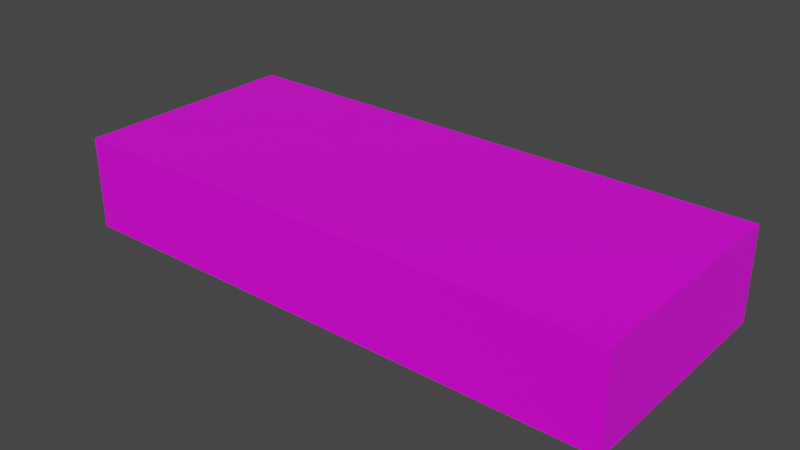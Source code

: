 # Source: Medicine_2.blend  (saved by Blender 2.91.10; exported with 4.5.12 LTS)
import bpy
from mathutils import Matrix  # noqa: F401  (used for matrix-valued properties, if any)

bpy.ops.wm.read_factory_settings(use_empty=True)
scene = bpy.context.scene
scene.name = 'Scene'

# ---- collections
col_collection = bpy.data.collections.new('Collection'); scene.collection.children.link(col_collection)

# ---- images (referenced by path relative to the original .blend; pixels are not part of the script)
import os
ASSET_DIR = os.environ.get("B2B_ASSET_DIR", "")  # directory of the original .blend (textures are referenced by path, not embedded)
HERE = os.path.dirname(os.path.abspath(__file__))  # packed textures are extracted next to this script under _unpacked/

def load_image(name, relpath, width, height, colorspace="sRGB"):
    """Load a texture the original file referenced (path relative to the .blend, or extracted next to this script)."""
    p = next((c for c in (os.path.join(HERE, relpath), os.path.join(ASSET_DIR, relpath)) if relpath and os.path.exists(c)), "")
    if p:
        img = bpy.data.images.load(p, check_existing=True)
        img.name = name
    else:  # same state as the original file: an image datablock whose file is absent (Cycles renders it pink)
        img = bpy.data.images.new(name, width, height)
        img.source = "FILE"
        img.filepath = "//" + (relpath or name)
    img.colorspace_settings.name = colorspace
    return img
img_texture_2_png = load_image('Texture 2.png', 'Texture 2.png', 1024, 1024, 'sRGB')

# ---- materials (node trees are filled in below, after node groups)
mat_material = bpy.data.materials.new('Material')
mat_material.alpha_threshold = 0.0
mat_material.use_transparent_shadow = False
mat_material.line_color = (0.0, 0.0, 0.0, 1.0)

# ---- material node trees
mat_material.use_nodes = True; mat_material.node_tree.nodes.clear()
_N = mat_material.node_tree.nodes; _L = mat_material.node_tree.links
n0 = _N.new('ShaderNodeOutputMaterial'); n0.name = 'Material Output'; n0.location = (300, 300)
n1 = _N.new('ShaderNodeBsdfPrincipled'); n1.name = 'Principled BSDF'; n1.location = (10, 300)
n1.distribution = 'GGX'
n1.subsurface_method = 'BURLEY'
n1.inputs[2].default_value = 0.4
n1.inputs[3].default_value = 1.45
n1.inputs[27].default_value = (0.0, 0.0, 0.0, 1.0)
n1.inputs[28].default_value = 1.0
n2 = _N.new('ShaderNodeBump'); n2.name = 'Bump'; n2.location = (-177, 3)
n2.inputs[1].default_value = 1.0
n2.inputs[2].default_value = 1.0
n3 = _N.new('ShaderNodeTexImage'); n3.name = 'Image Texture'; n3.location = (-512, 144)
n3.image = img_texture_2_png
_L.new(n1.outputs[0], n0.inputs[0])
_L.new(n3.outputs[0], n1.inputs[0])
_L.new(n3.outputs[1], n2.inputs[3])
n0.is_active_output = True

# ---- world
world_world = bpy.data.worlds.new('World'); scene.world = world_world
world_world.use_nodes = True; world_world.node_tree.nodes.clear()
_N = world_world.node_tree.nodes; _L = world_world.node_tree.links
n0 = _N.new('ShaderNodeOutputWorld'); n0.name = 'World Output'; n0.location = (300, 300)
n1 = _N.new('ShaderNodeBackground'); n1.name = 'Background'; n1.location = (10, 300)
n1.inputs[0].default_value = (0.05088, 0.05088, 0.05088, 1.0)
_L.new(n1.outputs[0], n0.inputs[0])
n0.is_active_output = True
world_world.color = (0.05088, 0.05088, 0.05088)
world_world.use_sun_shadow = False
world_world.sun_shadow_jitter_overblur = 0.0

# ---- meshes
me_cube = bpy.data.meshes.new('Cube')
me_cube.from_pydata([(1.0, 1.0, 1.0), (1.0, 1.0, -1.0), (1.0, -1.0, 1.0), (1.0, -1.0, -1.0), (-1.0, 1.0, 1.0), (-1.0, 1.0, -1.0), (-1.0, -1.0, 1.0), (-1.0, -1.0, -1.0)], [], [(0, 4, 6, 2), (3, 2, 6, 7), (7, 6, 4, 5), (5, 1, 3, 7), (1, 0, 2, 3), (5, 4, 0, 1)])
_uv = me_cube.uv_layers.new(name='UVMap')
_uv.uv.foreach_set('vector', [0.08835, 0.6572, 0.95, 0.6572, 0.95, 0.3761, 0.08835, 0.3761, 0.003109, 0.8942, 0.003109, 0.9918, 0.378, 0.9918, 0.378, 0.8942, 0.9515, 0.9736, 0.9515, 0.6926, 0.9546, 0.6926, 0.9546, 0.9736, -0.007473, 0.3253, 1.002, 0.3253, 1.002, -0.02347, -0.007473, -0.02347, 0.9186, 0.9466, 0.9186, 0.6656, 0.5438, 0.6656, 0.5438, 0.9466, 0.2033, 0.999, 0.2033, 0.893, -0.1716, 0.893, -0.1716, 0.999])
me_cube.materials.append(mat_material)
me_cube.use_remesh_preserve_volume = False
me_cube.use_remesh_preserve_attributes = False
me_cube.use_mirror_vertex_groups = False
me_cube.update()

# ---- objects
ob_cube = bpy.data.objects.new('Cube', me_cube)

# ---- transforms, parenting, visibility, modifiers, constraints
ob_cube.location = (0.0, 0.0, 0.0)
ob_cube.scale = (12.0, 5.0, 2.0)
ob_cube.lock_rotations_4d = False
ob_cube.empty_display_type = 'ARROWS'
ob_cube.lineart.crease_threshold = 0.0

# ---- collection membership
col_collection.objects.link(ob_cube)

# ---- scene / render settings (as saved in the file)
scene.frame_start = 1; scene.frame_end = 250; scene.frame_set(1)
scene.render.engine = 'BLENDER_EEVEE_NEXT'
scene.cycles.use_denoising = False
scene.cycles.samples = 128
scene.cycles.sampling_pattern = 'TABULATED_SOBOL'
scene.cycles.use_adaptive_sampling = False
scene.cycles.use_light_tree = False
scene.view_settings.view_transform = 'Filmic'
bpy.context.view_layer.update()

# ---- added for rendering (the .blend has no active camera and no usable light): camera, sun
cam_auto = bpy.data.cameras.new('AutoCamera')
cam_auto.lens = 50.0
cam_auto.sensor_width = 36.0
cam_auto.clip_end = 1000.0
ob_auto_camera = bpy.data.objects.new('AutoCamera', cam_auto)
scene.collection.objects.link(ob_auto_camera)
ob_auto_camera.location = (24.3389, -29.2066, 19.4711)
ob_auto_camera.rotation_euler = (1.09748, -7.21219e-08, 0.694738)
scene.camera = ob_auto_camera
light_auto_sun = bpy.data.lights.new('AutoSun', 'SUN')
light_auto_sun.energy = 3.0
light_auto_sun.angle = 0.0523599
ob_auto_sun = bpy.data.objects.new('AutoSun', light_auto_sun)
scene.collection.objects.link(ob_auto_sun)
ob_auto_sun.rotation_euler = (0.872665, 0.174533, 0.523599)
bpy.context.view_layer.update()

